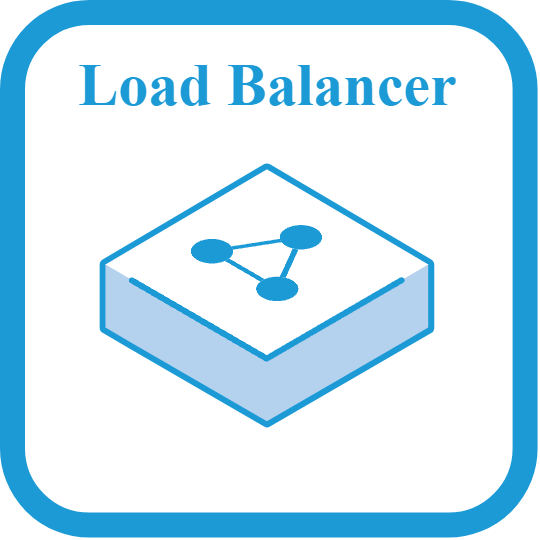

The diagram above was exported from draw.io. Its source (the exported page's mxGraphModel, read from the mxfile embedded in the PNG):
<mxGraphModel dx="1050" dy="621" grid="1" gridSize="10" guides="1" tooltips="1" connect="1" arrows="1" fold="1" page="1" pageScale="1" pageWidth="850" pageHeight="1100" math="0" shadow="0">
  <root>
    <mxCell id="0" />
    <mxCell id="1" parent="0" />
    <mxCell id="2" value="" style="group;fillColor=none;" vertex="1" connectable="0" parent="1">
      <mxGeometry x="390" y="250" width="102.51947999999993" height="102.51999999999998" as="geometry" />
    </mxCell>
    <mxCell id="3" value="&lt;font style=&quot;font-size: 12px;&quot;&gt;Load Balancer&lt;/font&gt;" style="rounded=1;whiteSpace=wrap;html=1;strokeColor=#1C9AD6;strokeWidth=5;fontFamily=Times New Roman;fontSize=13;fontColor=#1C9AD6;fillColor=default;gradientColor=none;verticalAlign=top;fontStyle=1" vertex="1" parent="2">
      <mxGeometry width="102.51947999999999" height="102.51999999999998" as="geometry" />
    </mxCell>
    <mxCell id="4" value="" style="shape=image;verticalLabelPosition=bottom;labelBackgroundColor=default;verticalAlign=top;aspect=fixed;imageAspect=0;image=data:image/svg+xml,(base64 omitted: 3176 chars);clipPath=inset(12.67% 3.67% 13.33% 3.33%);" vertex="1" parent="2">
      <mxGeometry x="17.510000000000044" y="30" width="67.49" height="53.7" as="geometry" />
    </mxCell>
  </root>
</mxGraphModel>